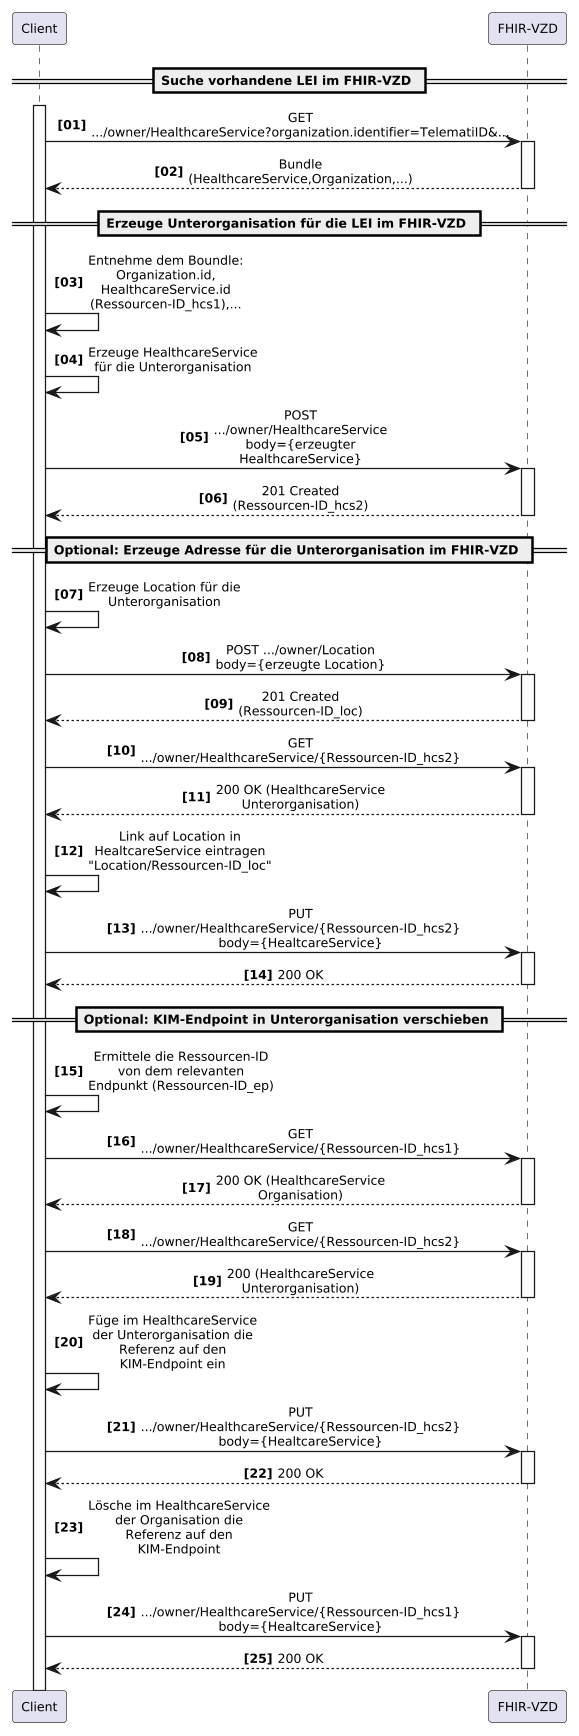

The diagram above was rendered by PlantUML. Its source (embedded in the PNG):
@startuml

skinparam dpi 120
skinparam defaultFontSize 10
skinparam ParticipantFontSize 10
skinparam ActorFontSize 10
skinparam MessageFontSize 9
skinparam NoteFontSize 8

skinparam BoxPadding 4
skinparam sequenceMessageAlign center
skinparam WrapWidth 150
skinparam maxMessageSize 42
autonumber "<b>[00]"

participant cl as "Client"
participant fhir as "FHIR-VZD"

== Suche vorhandene LEI im FHIR-VZD ==

activate cl
cl -> fhir: GET .../owner/HealthcareService?organization.identifier=TelematiID&...
activate fhir
fhir --> cl: Bundle (HealthcareService,Organization,...)
deactivate fhir

== Erzeuge Unterorganisation für die LEI im FHIR-VZD ==
cl -> cl: Entnehme dem Boundle: Organization.id, HealthcareService.id (Ressourcen-ID_hcs1),...
cl -> cl: Erzeuge HealthcareService für die Unterorganisation 
cl -> fhir: POST .../owner/HealthcareService body={erzeugter HealthcareService}
activate fhir
fhir --> cl: 201 Created (Ressourcen-ID_hcs2)
deactivate fhir

== Optional: Erzeuge Adresse für die Unterorganisation im FHIR-VZD ==
cl -> cl: Erzeuge Location für die Unterorganisation
cl -> fhir: POST .../owner/Location body={erzeugte Location}
activate fhir
fhir --> cl: 201 Created (Ressourcen-ID_loc) 
deactivate fhir

cl -> fhir: GET .../owner/HealthcareService/{Ressourcen-ID_hcs2}
activate fhir
fhir --> cl: 200 OK (HealthcareService Unterorganisation)
deactivate fhir
cl -> cl: Link auf Location in HealtcareService eintragen "Location/Ressourcen-ID_loc"
cl -> fhir: PUT .../owner/HealthcareService/{Ressourcen-ID_hcs2} body={HealtcareService}
activate fhir
fhir --> cl: 200 OK 
deactivate fhir

== Optional: KIM-Endpoint in Unterorganisation verschieben ==
cl -> cl: Ermittele die Ressourcen-ID von dem relevanten Endpunkt (Ressourcen-ID_ep)

cl -> fhir: GET .../owner/HealthcareService/{Ressourcen-ID_hcs1}
activate fhir
fhir --> cl: 200 OK (HealthcareService Organisation)
deactivate fhir
cl -> fhir: GET .../owner/HealthcareService/{Ressourcen-ID_hcs2}
activate fhir
fhir --> cl: 200 (HealthcareService Unterorganisation)
deactivate fhir

cl -> cl: Füge im HealthcareService der Unterorganisation die Referenz auf den KIM-Endpoint ein
cl -> fhir: PUT .../owner/HealthcareService/{Ressourcen-ID_hcs2} body={HealtcareService}
activate fhir
fhir --> cl: 200 OK
deactivate fhir

cl -> cl: Lösche im HealthcareService der Organisation die Referenz auf den KIM-Endpoint
cl -> fhir: PUT .../owner/HealthcareService/{Ressourcen-ID_hcs1} body={HealtcareService}

activate fhir
fhir --> cl: 200 OK
deactivate fhir

@enduml